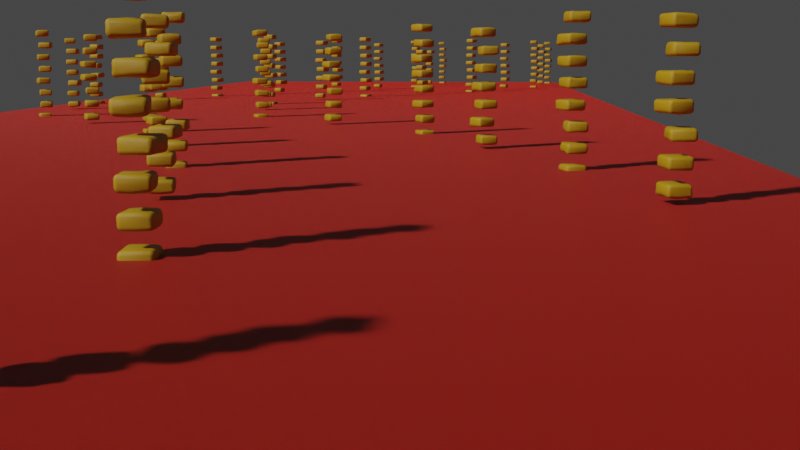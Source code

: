 # Source: blend.blend  (saved by Blender 3.4.6; exported with 4.5.12 LTS)
import bpy
from mathutils import Matrix  # noqa: F401  (used for matrix-valued properties, if any)

bpy.ops.wm.read_factory_settings(use_empty=True)
scene = bpy.context.scene
scene.name = 'Scene'

# ---- collections
col_collection = bpy.data.collections.new('Collection'); scene.collection.children.link(col_collection)

# ---- materials (node trees are filled in below, after node groups)
mat_x = bpy.data.materials.new('材质')
mat_x.use_transparent_shadow = False
mat_001 = bpy.data.materials.new('材质.001')
mat_001.use_transparent_shadow = False

# ---- node groups
ng_x = bpy.data.node_groups.new('几何节点', 'GeometryNodeTree')
_s = ng_x.interface.new_socket(name='几何数据', in_out='OUTPUT', socket_type='NodeSocketGeometry')
_s = ng_x.interface.new_socket(name='几何数据', in_out='INPUT', socket_type='NodeSocketGeometry')
_s = ng_x.interface.new_socket(name='墙高度', in_out='INPUT', socket_type='NodeSocketInt')
_s.default_value = 11
_s.min_value = 1
_s.max_value = 10000
_s = ng_x.interface.new_socket(name='砖凹凸', in_out='INPUT', socket_type='NodeSocketFloat')
_s.default_value = 0.5
_s.min_value = -1e+04
_s.max_value = 1e+04
_s = ng_x.interface.new_socket(name='行偏移', in_out='INPUT', socket_type='NodeSocketFloat')
_s.subtype = 'FACTOR'
_s.default_value = 0.5
_s.min_value = 0.0
_s.max_value = 1.0
_s = ng_x.interface.new_socket(name='砖旋转', in_out='INPUT', socket_type='NodeSocketFloat')
_s.default_value = 0.5
_s.min_value = -1e+04
_s.max_value = 1e+04
ng_x.is_modifier = True
_N = ng_x.nodes; _L = ng_x.links
n0 = _N.new('GeometryNodeStoreNamedAttribute'); n0.name = 'Store Named Attribute'; n0.location = (58, -131)
n0.data_type = 'FLOAT_VECTOR'
n0.domain = 'CORNER'
n0.inputs[2].default_value = 'uv_map'
n1 = _N.new('NodeFrame'); n1.name = '帧'; n1.location = (-1254, 525)
n1.label = '生成高度'
n1.width = 632
n1.label_size = 64
n2 = _N.new('NodeFrame'); n2.name = '帧.002'; n2.location = (-2340, 26)
n2.label = '生成曲线'
n2.width = 1381
n2.label_size = 64
n3 = _N.new('NodeFrame'); n3.name = '帧.001'; n3.location = (-1517, -253)
n3.label = '行偏移'
n3.width = 969
n3.label_size = 64
n4 = _N.new('NodeFrame'); n4.name = '帧.003'; n4.location = (-382, 304)
n4.label = '生成墙'
n4.width = 850
n4.label_size = 64
n5 = _N.new('NodeFrame'); n5.name = '帧.004'; n5.location = (695, 278)
n5.label = '生成砖'
n5.width = 643
n5.label_size = 64
n6 = _N.new('NodeFrame'); n6.name = '帧.005'; n6.location = (152, -531)
n6.label = '砖旋转'
n6.width = 883
n6.label_size = 64
n7 = _N.new('NodeFrame'); n7.name = '帧.006'; n7.location = (-69, 786)
n7.label = '砖凹凸'
n7.width = 874
n7.label_size = 64
n8 = _N.new('NodeFrame'); n8.name = '帧.007'; n8.location = (1440, 286)
n8.label = '砖形变'
n8.width = 822
n8.label_size = 64
n9 = _N.new('GeometryNodeSeparateGeometry'); n9.name = '分离几何体'; n9.location = (462, -193)
n10 = _N.new('GeometryNodeInputIndex'); n10.name = '编号'; n10.location = (30, -356)
n11 = _N.new('ShaderNodeMath'); n11.name = '运算'; n11.location = (218, -297)
n11.operation = 'MODULO'
n11.inputs[1].default_value = 2.0
n12 = _N.new('GeometryNodeResampleCurve'); n12.name = '曲线重采样'; n12.location = (1211, -40)
n12.keep_last_segment = False
n12.inputs[3].default_value = 1.05
n13 = _N.new('GeometryNodeInputIndex'); n13.name = '编号.001'; n13.location = (30, -45)
n14 = _N.new('GeometryNodeFieldAtIndex'); n14.name = '编号上的场'; n14.location = (315, -84)
n14.data_type = 'FLOAT_VECTOR'
n15 = _N.new('GeometryNodeInputPosition'); n15.name = '位置'; n15.location = (32, -121)
n16 = _N.new('ShaderNodeMath'); n16.name = '运算.001'; n16.location = (202, -317)
n16.inputs[1].default_value = 1.0
n17 = _N.new('GeometryNodeFieldAtIndex'); n17.name = '编号上的场.001'; n17.location = (440, -244)
n17.data_type = 'FLOAT_VECTOR'
n18 = _N.new('ShaderNodeMix'); n18.name = '混合'; n18.location = (598, -54)
n18.data_type = 'RGBA'
n19 = _N.new('GeometryNodeSetPosition'); n19.name = '设置位置'; n19.location = (799, -30)
n20 = _N.new('GeometryNodeDeleteGeometry'); n20.name = '删除几何体'; n20.location = (181, -423)
n21 = _N.new('GeometryNodeCurveEndpointSelection'); n21.name = '端点选择'; n21.location = (30, -624)
n21.inputs[0].default_value = 0
n22 = _N.new('GeometryNodeJoinGeometry'); n22.name = '合并几何'; n22.location = (680, -283)
n23 = _N.new('GeometryNodeInstanceOnPoints'); n23.name = '实例化于点上.001'; n23.location = (513, -389)
n24 = _N.new('GeometryNodeInstanceOnPoints'); n24.name = '实例化于点上.002'; n24.location = (507, -30)
n25 = _N.new('FunctionNodeAlignEulerToVector'); n25.name = '对齐欧拉至矢量'; n25.location = (245, -280)
n25.pivot_axis = 'Z'
n26 = _N.new('GeometryNodeInputTangent'); n26.name = '曲线切向'; n26.location = (30, -369)
n27 = _N.new('GeometryNodeInstanceOnPoints'); n27.name = '实例化于点上'; n27.location = (473, -30)
n28 = _N.new('GeometryNodeRealizeInstances'); n28.name = '实现实例'; n28.location = (536, 221)
n29 = _N.new('GeometryNodeSetPosition'); n29.name = '设置位置.001'; n29.location = (937, 472)
n30 = _N.new('GeometryNodeMeshCube'); n30.name = '立方体'; n30.location = (33, -131)
n30.inputs[0].default_value = (1.0, 0.8, 0.4)
n31 = _N.new('GeometryNodeSubdivideMesh'); n31.name = '细分网格'; n31.location = (253, -121)
n32 = _N.new('ShaderNodeVectorMath'); n32.name = '矢量运算'; n32.location = (713, -30)
n33 = _N.new('ShaderNodeCombineXYZ'); n33.name = '合并 XYZ'; n33.location = (497, -86)
n34 = _N.new('FunctionNodeRandomValue'); n34.name = '随机值'; n34.location = (293, -152)
n35 = _N.new('ShaderNodeMath'); n35.name = '运算.002'; n35.location = (30, -57)
n35.operation = 'MULTIPLY'
n35.inputs[1].default_value = -1.0
n36 = _N.new('ShaderNodeVectorMath'); n36.name = '矢量运算.001'; n36.location = (704, -90)
n36.operation = 'SCALE'
n37 = _N.new('GeometryNodeInputNormal'); n37.name = '法向'; n37.location = (509, -30)
n37.legacy_corner_normals = True
n38 = _N.new('FunctionNodeRandomValue'); n38.name = '随机值.002'; n38.location = (353, -90)
n39 = _N.new('ShaderNodeVectorMath'); n39.name = '矢量运算.002'; n39.location = (442, -131)
n39.operation = 'SCALE'
n39.inputs[3].default_value = -0.2
n40 = _N.new('ShaderNodeMath'); n40.name = '运算.004'; n40.location = (226, -124)
n40.operation = 'SUBTRACT'
n41 = _N.new('ShaderNodeTexNoise'); n41.name = '噪波纹理'; n41.location = (30, -181)
n42 = _N.new('GeometryNodeRealizeInstances'); n42.name = '实现实例.001'; n42.location = (134, -30)
n43 = _N.new('GeometryNodeSetPosition'); n43.name = '设置位置.002'; n43.location = (652, -45)
n44 = _N.new('NodeGroupOutput'); n44.name = '组输出'; n44.location = (2894, 81)
n45 = _N.new('GeometryNodeSetShadeSmooth'); n45.name = '设置着色平滑'; n45.location = (2365, 179)
n46 = _N.new('GeometryNodeSetMaterial'); n46.name = '设置材质'; n46.location = (2585, 164)
n46.inputs[2].default_value = mat_x
n47 = _N.new('GeometryNodeMeshLine'); n47.name = '网格直线'; n47.location = (37, -30)
n47.inputs[3].default_value = (0.0, 0.0, 0.4)
n48 = _N.new('ShaderNodeMath'); n48.name = '运算.003'; n48.location = (30, -58)
n48.operation = 'MULTIPLY'
n48.inputs[1].default_value = -1.0
n49 = _N.new('NodeGroupInput'); n49.name = '组输入'; n49.location = (30, -30)
n0.parent = n5
n9.parent = n1
n10.parent = n1
n11.parent = n1
n12.parent = n2
n13.parent = n3
n14.parent = n3
n15.parent = n3
n16.parent = n3
n17.parent = n3
n18.parent = n3
n19.parent = n3
n20.parent = n4
n21.parent = n4
n22.parent = n4
n23.parent = n4
n24.parent = n4
n25.parent = n5
n26.parent = n5
n27.parent = n5
n30.parent = n5
n31.parent = n5
n32.parent = n6
n33.parent = n6
n34.parent = n6
n35.parent = n6
n36.parent = n7
n37.parent = n7
n38.parent = n7
n39.parent = n8
n40.parent = n8
n41.parent = n8
n42.parent = n8
n43.parent = n8
n47.parent = n1
n48.parent = n7
n49.parent = n2
_L.new(n31.outputs[0], n27.inputs[2])
_L.new(n49.outputs[0], n12.inputs[0])
_L.new(n9.outputs[0], n23.inputs[0])
_L.new(n20.outputs[0], n23.inputs[2])
_L.new(n25.outputs[0], n27.inputs[5])
_L.new(n47.outputs[0], n9.inputs[0])
_L.new(n11.outputs[0], n9.inputs[1])
_L.new(n10.outputs[0], n11.inputs[0])
_L.new(n9.outputs[1], n24.inputs[0])
_L.new(n12.outputs[0], n24.inputs[2])
_L.new(n24.outputs[0], n22.inputs[0])
_L.new(n23.outputs[0], n22.inputs[0])
_L.new(n12.outputs[0], n19.inputs[0])
_L.new(n13.outputs[0], n14.inputs[1])
_L.new(n15.outputs[0], n14.inputs[0])
_L.new(n15.outputs[0], n17.inputs[0])
_L.new(n13.outputs[0], n16.inputs[0])
_L.new(n16.outputs[0], n17.inputs[1])
_L.new(n14.outputs[0], n18.inputs[6])
_L.new(n17.outputs[0], n18.inputs[7])
_L.new(n18.outputs[2], n19.inputs[2])
_L.new(n46.outputs[0], n44.inputs[0])
_L.new(n19.outputs[0], n20.inputs[0])
_L.new(n21.outputs[0], n20.inputs[1])
_L.new(n26.outputs[0], n32.inputs[0])
_L.new(n32.outputs[0], n25.inputs[2])
_L.new(n33.outputs[0], n32.inputs[1])
_L.new(n34.outputs[1], n33.inputs[1])
_L.new(n35.outputs[0], n34.inputs[2])
_L.new(n22.outputs[0], n28.inputs[0])
_L.new(n28.outputs[0], n29.inputs[0])
_L.new(n29.outputs[0], n27.inputs[0])
_L.new(n48.outputs[0], n38.inputs[2])
_L.new(n36.outputs[0], n29.inputs[3])
_L.new(n37.outputs[0], n36.inputs[0])
_L.new(n38.outputs[1], n36.inputs[3])
_L.new(n42.outputs[0], n43.inputs[0])
_L.new(n39.outputs[0], n43.inputs[3])
_L.new(n41.outputs[0], n40.inputs[0])
_L.new(n40.outputs[0], n39.inputs[0])
_L.new(n27.outputs[0], n42.inputs[0])
_L.new(n0.outputs[0], n31.inputs[0])
_L.new(n43.outputs[0], n45.inputs[0])
_L.new(n45.outputs[0], n46.inputs[0])
_L.new(n49.outputs[1], n47.inputs[0])
_L.new(n49.outputs[3], n18.inputs[0])
_L.new(n49.outputs[2], n48.inputs[0])
_L.new(n49.outputs[2], n38.inputs[3])
_L.new(n49.outputs[4], n35.inputs[0])
_L.new(n49.outputs[4], n34.inputs[3])
_L.new(n30.outputs[0], n0.inputs[0])
_L.new(n30.outputs[1], n0.inputs[3])
n44.is_active_output = True

# ---- material node trees
mat_x.use_nodes = True; mat_x.node_tree.nodes.clear()
_N = mat_x.node_tree.nodes; _L = mat_x.node_tree.links
n0 = _N.new('ShaderNodeBsdfPrincipled'); n0.name = '原理化BSDF'; n0.location = (327, 300)
n0.distribution = 'GGX'
n0.subsurface_method = 'RANDOM_WALK_SKIN'
n0.inputs[0].default_value = (0.4253, 0.2462, 0.002302, 1.0)
n0.inputs[3].default_value = 1.45
n0.inputs[27].default_value = (0.0, 0.0, 0.0, 1.0)
n0.inputs[28].default_value = 1.0
n1 = _N.new('ShaderNodeOutputMaterial'); n1.name = '材质输出'; n1.location = (617, 300)
n2 = _N.new('ShaderNodeTexNoise'); n2.name = '噪波纹理'; n2.location = (-195, -150)
n2.inputs[2].default_value = 230.0
n3 = _N.new('ShaderNodeBump'); n3.name = '凹凸'; n3.location = (34, -176)
n3.inputs[0].default_value = 0.2417
n3.inputs[1].default_value = 1.0
n3.inputs[2].default_value = 1.0
n4 = _N.new('ShaderNodeTexCoord'); n4.name = '纹理坐标'; n4.location = (-459, -122)
_L.new(n0.outputs[0], n1.inputs[0])
_L.new(n2.outputs[0], n3.inputs[3])
_L.new(n3.outputs[0], n0.inputs[5])
_L.new(n4.outputs[3], n2.inputs[0])
n1.is_active_output = True
mat_001.use_nodes = True; mat_001.node_tree.nodes.clear()
_N = mat_001.node_tree.nodes; _L = mat_001.node_tree.links
n0 = _N.new('ShaderNodeBsdfPrincipled'); n0.name = '原理化BSDF'; n0.location = (10, 300)
n0.distribution = 'GGX'
n0.subsurface_method = 'RANDOM_WALK_SKIN'
n0.inputs[0].default_value = (0.8, 0.01309, 0.0, 1.0)
n0.inputs[3].default_value = 1.45
n0.inputs[27].default_value = (0.0, 0.0, 0.0, 1.0)
n0.inputs[28].default_value = 1.0
n1 = _N.new('ShaderNodeOutputMaterial'); n1.name = '材质输出'; n1.location = (300, 300)
n2 = _N.new('ShaderNodeBump'); n2.name = '凹凸'; n2.location = (-245, -251)
n2.inputs[1].default_value = 1.0
n2.inputs[2].default_value = 1.0
n3 = _N.new('ShaderNodeTexNoise'); n3.name = '噪波纹理'; n3.location = (-516, -208)
n3.inputs[2].default_value = 500.0
n4 = _N.new('ShaderNodeTexCoord'); n4.name = '纹理坐标'; n4.location = (-747, -210)
_L.new(n0.outputs[0], n1.inputs[0])
_L.new(n2.outputs[0], n0.inputs[5])
_L.new(n3.outputs[0], n2.inputs[3])
_L.new(n4.outputs[3], n3.inputs[0])
n1.is_active_output = True

# ---- world
world_world = bpy.data.worlds.new('World'); scene.world = world_world
world_world.use_nodes = True; world_world.node_tree.nodes.clear()
_N = world_world.node_tree.nodes; _L = world_world.node_tree.links
n0 = _N.new('ShaderNodeOutputWorld'); n0.name = 'World Output'; n0.location = (300, 300)
n1 = _N.new('ShaderNodeBackground'); n1.name = 'Background'; n1.location = (10, 300)
n1.inputs[0].default_value = (0.05088, 0.05088, 0.05088, 1.0)
_L.new(n1.outputs[0], n0.inputs[0])
n0.is_active_output = True
world_world.color = (0.05088, 0.05088, 0.05088)
world_world.use_sun_shadow = False
world_world.sun_shadow_jitter_overblur = 0.0

# ---- cameras
cam_x = bpy.data.cameras.new('摄像机')

# ---- meshes
me_x = bpy.data.meshes.new('平面')
me_x.from_pydata([(-47.5, -47.5, 0.0), (47.5, -47.5, 0.0), (-47.5, 47.5, 0.0), (47.5, 47.5, 0.0), (-47.5, 47.5, -1.0), (-47.5, -47.5, -1.0), (47.5, -47.5, -1.0), (47.5, 47.5, -1.0)], [], [(0, 2, 3, 1), (5, 6, 7, 4), (1, 3, 7, 6), (2, 0, 5, 4), (3, 2, 4, 7), (0, 1, 6, 5)])
_uv = me_x.uv_layers.new(name='UV 贴图')
_uv.uv.foreach_set('vector', [0.0, 0.0, 0.0, 1.0, 1.0, 1.0, 1.0, 0.0, 0.0, 0.0, 1.0, 0.0, 1.0, 1.0, 0.0, 1.0, 1.0, 0.0, 1.0, 1.0, 1.0, 1.0, 1.0, 0.0, 0.0, 1.0, 0.0, 0.0, 0.0, 0.0, 0.0, 1.0, 1.0, 1.0, 0.0, 1.0, 0.0, 1.0, 1.0, 1.0, 0.0, 0.0, 1.0, 0.0, 1.0, 0.0, 0.0, 0.0])
me_x.materials.append(mat_001)
me_x.update()

# ---- curves / text
cu_x = bpy.data.curves.new('贝塞尔曲线', 'CURVE')
cu_x.dimensions = '3D'
_sp = cu_x.splines.new('BEZIER'); _sp.bezier_points.add(7)
_sp.bezier_points.foreach_set('co', [-43.57, 25.77, 0.0, -15.27, 18.11, 0.0, 1.098, 13.72, 0.0, 12.0, 0.0, 0.0, 46.23, 3.793, 0.0, 70.56, 17.29, 0.0, 89.52, 23.51, -4.435e-05, 114.0, 23.83, 0.0])
_sp.bezier_points.foreach_set('handle_left', [-51.58, 24.69, 0.0, -21.35, 23.45, 0.0, -3.425, 16.68, 0.0, 2.31, 5.588, 0.004245, 38.57, -4.363, 0.0005787, 60.39, 12.14, 0.003068, 84.62, 23.08, -0.0001561, 100.3, 23.44, 0.0004095])
_sp.bezier_points.foreach_set('handle_right', [-36.43, 26.74, 0.0, -9.647, 13.16, 0.0, 7.952, 9.232, 0.0, 14.18, -1.257, -0.000955, 58.86, 17.25, -0.000955, 72.12, 18.07, -0.0004687, 99.12, 24.36, 0.0001744, 127.0, 24.21, -0.0003906])
for _p, _l, _r in zip(_sp.bezier_points, ['ALIGNED', 'ALIGNED', 'ALIGNED', 'ALIGNED', 'ALIGNED', 'ALIGNED', 'ALIGNED', 'ALIGNED'], ['ALIGNED', 'ALIGNED', 'ALIGNED', 'ALIGNED', 'ALIGNED', 'ALIGNED', 'ALIGNED', 'ALIGNED']): _p.handle_left_type = _l; _p.handle_right_type = _r
_sp.order_u = 0
_sp.order_v = 0
cu_x.materials.append(mat_x)
cu_x.use_path = True
cu_x.fill_mode = 'FULL'

# ---- objects
ob_x = bpy.data.objects.new('贝塞尔曲线', cu_x)
ob_x_1 = bpy.data.objects.new('平面', me_x)
ob_x_2 = bpy.data.objects.new('摄像机', cam_x)

# ---- transforms, parenting, visibility, modifiers, constraints
ob_x.location = (0.0, -19.17, 0.0)
_m = ob_x.modifiers.new('几何节点', 'NODES')
_m.node_group = ng_x
_gi = [s.identifier for s in ng_x.interface.items_tree if s.item_type == 'SOCKET' and s.in_out == 'INPUT']
_m[_gi[1]] = 15  # 墙高度
_m[_gi[2]] = 0.15  # 砖凹凸
_m[_gi[4]] = 0.2  # 砖旋转
_m = ob_x.modifiers.new('倒角', 'BEVEL')
_m.segments = 2
_m.edge_weight = ''
_m.vertex_weight = ''
_m = ob_x.modifiers.new('阵列', 'ARRAY')
_m.use_constant_offset = True
_m.constant_offset_displace = (0.0, 15.0, 0.0)
_m.use_relative_offset = False
_m.relative_offset_displace = (0.0, 1.0, 0.0)
ob_x_1.location = (34.45, 0.0, 0.0)
ob_x_1.scale = (1.763, 0.484, 1.0)
ob_x_2.location = (117.6, 11.85, 4.3)
ob_x_2.rotation_euler = (1.417, 2.773e-07, 1.641)

# ---- collection membership
col_collection.objects.link(ob_x)
col_collection.objects.link(ob_x_1)
col_collection.objects.link(ob_x_2)

# ---- scene / render settings (as saved in the file)
scene.camera = ob_x_2
scene.frame_start = 1; scene.frame_end = 250; scene.frame_set(1)
scene.render.engine = 'BLENDER_EEVEE_NEXT'
scene.cycles.sampling_pattern = 'TABULATED_SOBOL'
scene.cycles.use_light_tree = False
scene.view_settings.view_transform = 'Filmic'
bpy.context.view_layer.update()

# ---- added for rendering (the .blend has no usable light): sun
light_auto_sun = bpy.data.lights.new('AutoSun', 'SUN')
light_auto_sun.energy = 3.0
light_auto_sun.angle = 0.0523599
ob_auto_sun = bpy.data.objects.new('AutoSun', light_auto_sun)
scene.collection.objects.link(ob_auto_sun)
ob_auto_sun.rotation_euler = (0.872665, 0.174533, 0.523599)
bpy.context.view_layer.update()
